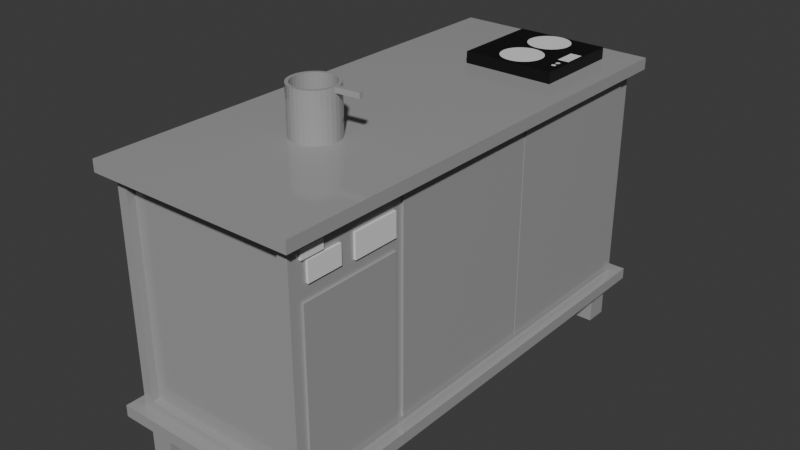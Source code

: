 # Source: blend.blend  (saved by Blender 4.1.24; exported with 4.5.12 LTS)
import bpy
from mathutils import Matrix  # noqa: F401  (used for matrix-valued properties, if any)

bpy.ops.wm.read_factory_settings(use_empty=True)
scene = bpy.context.scene
scene.name = 'Scene'

# ---- collections
col_collection = bpy.data.collections.new('Collection'); scene.collection.children.link(col_collection)

# ---- materials (node trees are filled in below, after node groups)
mat_steel = bpy.data.materials.new('steel')
mat_steel.alpha_threshold = 0.0
mat_steel.use_transparent_shadow = False
mat_steel.roughness = 0.5
mat_steel.line_color = (0.0, 0.0, 0.0, 1.0)
mat_white = bpy.data.materials.new('white')
mat_black = bpy.data.materials.new('black')

# ---- material node trees
mat_steel.use_nodes = True; mat_steel.node_tree.nodes.clear()
_N = mat_steel.node_tree.nodes; _L = mat_steel.node_tree.links
n0 = _N.new('ShaderNodeOutputMaterial'); n0.name = 'Material Output'; n0.location = (300, 300)
n1 = _N.new('ShaderNodeBsdfPrincipled'); n1.name = 'Principled BSDF'; n1.location = (10, 300)
n1.inputs[0].default_value = (0.3712, 0.3712, 0.3712, 1.0)
n1.inputs[2].default_value = 0.1
n1.inputs[3].default_value = 1.45
_L.new(n1.outputs[0], n0.inputs[0])
n0.is_active_output = True
mat_white.use_nodes = True; mat_white.node_tree.nodes.clear()
_N = mat_white.node_tree.nodes; _L = mat_white.node_tree.links
n0 = _N.new('ShaderNodeBsdfPrincipled'); n0.name = 'Principled BSDF'; n0.location = (10, 300)
n1 = _N.new('ShaderNodeOutputMaterial'); n1.name = 'Material Output'; n1.location = (300, 300)
_L.new(n0.outputs[0], n1.inputs[0])
n1.is_active_output = True
mat_black.use_nodes = True; mat_black.node_tree.nodes.clear()
_N = mat_black.node_tree.nodes; _L = mat_black.node_tree.links
n0 = _N.new('ShaderNodeBsdfPrincipled'); n0.name = 'Principled BSDF'; n0.location = (10, 300)
n0.inputs[0].default_value = (0.0, 0.0, 0.0, 1.0)
n1 = _N.new('ShaderNodeOutputMaterial'); n1.name = 'Material Output'; n1.location = (300, 300)
_L.new(n0.outputs[0], n1.inputs[0])
n1.is_active_output = True

# ---- world
world_world = bpy.data.worlds.new('World'); scene.world = world_world
world_world.use_nodes = True; world_world.node_tree.nodes.clear()
_N = world_world.node_tree.nodes; _L = world_world.node_tree.links
n0 = _N.new('ShaderNodeOutputWorld'); n0.name = 'World Output'; n0.location = (300, 300)
n1 = _N.new('ShaderNodeBackground'); n1.name = 'Background'; n1.location = (10, 300)
n1.inputs[0].default_value = (0.05088, 0.05088, 0.05088, 1.0)
_L.new(n1.outputs[0], n0.inputs[0])
n0.is_active_output = True
world_world.color = (0.05088, 0.05088, 0.05088)
world_world.use_sun_shadow = False
world_world.sun_shadow_jitter_overblur = 0.0

# ---- meshes
me_cube_010 = bpy.data.meshes.new('Cube.010')
me_cube_010.from_pydata([(-1.0, -1.0, -1.0), (-1.0, -1.0, 1.0), (-1.0, 1.0, -1.0), (-1.0, 1.0, 1.0), (1.0, -1.0, -1.0), (1.0, -1.0, 1.0), (1.0, 1.0, -1.0), (1.0, 1.0, 1.0), (-13.91, -38.8, 1.555), (-13.91, -38.8, 10.44), (-14.8, 1.2, 1.0), (-14.8, 1.2, 11.0), (0.3118, -38.8, 1.555), (0.3118, -38.8, 10.44), (1.2, 1.2, 1.0), (1.2, 1.2, 11.0), (-14.8, -38.8, 1.0), (-14.8, -38.8, 11.0), (1.2, -38.8, 11.0), (1.2, -38.8, 1.0), (-13.91, -38.14, 1.555), (-13.91, -38.14, 10.44), (0.3118, -38.14, 10.44), (0.3118, -38.14, 1.555), (-15.8, -39.8, 10.75), (-15.8, -39.8, 11.25), (-15.8, 2.2, 10.75), (-15.8, 2.2, 11.25), (2.2, -39.8, 10.75), (2.2, -39.8, 11.25), (2.2, 2.2, 10.75), (2.2, 2.2, 11.25), (1.0, -37.3, 9.1), (1.0, -37.3, 9.9), (1.0, -34.3, 9.1), (1.0, -34.3, 9.9), (1.4, -37.3, 9.1), (1.4, -37.3, 9.9), (1.4, -34.3, 9.1), (1.4, -34.3, 9.9), (1.0, -33.0, 9.0), (1.0, -33.0, 10.0), (1.0, -29.0, 9.0), (1.0, -29.0, 10.0), (1.4, -33.0, 9.0), (1.4, -33.0, 10.0), (1.4, -29.0, 9.0), (1.4, -29.0, 10.0), (1.0, -37.8, 1.5), (1.0, -37.8, 8.5), (1.0, -29.0, 1.5), (1.0, -29.0, 8.5), (1.4, -37.8, 1.5), (1.4, -37.8, 8.5), (1.4, -29.0, 1.5), (1.4, -29.0, 8.5), (-15.8, -39.8, 0.75), (-15.8, -39.8, 1.25), (-15.8, 2.2, 0.75), (-15.8, 2.2, 1.25), (2.2, -39.8, 0.75), (2.2, -39.8, 1.25), (2.2, 2.2, 0.75), (2.2, 2.2, 1.25), (1.0, -28.27, 1.5), (1.0, -28.27, 10.5), (1.0, -14.27, 1.5), (1.0, -14.27, 10.5), (1.4, -28.27, 1.5), (1.4, -28.27, 10.5), (1.4, -14.27, 1.5), (1.4, -14.27, 10.5), (1.0, -14.12, 1.5), (1.0, -14.12, 10.5), (1.0, -0.1174, 1.5), (1.0, -0.1174, 10.5), (1.4, -14.12, 1.5), (1.4, -14.12, 10.5), (1.4, -0.1174, 1.5), (1.4, -0.1174, 10.5), (-1.0, -38.6, -1.0), (-1.0, -38.6, 1.0), (-1.0, -36.6, -1.0), (-1.0, -36.6, 1.0), (1.0, -38.6, -1.0), (1.0, -38.6, 1.0), (1.0, -36.6, -1.0), (1.0, -36.6, 1.0), (-14.6, -38.6, -1.0), (-14.6, -38.6, 1.0), (-14.6, -36.6, -1.0), (-14.6, -36.6, 1.0), (-12.6, -38.6, -1.0), (-12.6, -38.6, 1.0), (-12.6, -36.6, -1.0), (-12.6, -36.6, 1.0), (-14.6, -1.0, -1.0), (-14.6, -1.0, 1.0), (-14.6, 1.0, -1.0), (-14.6, 1.0, 1.0), (-12.6, -1.0, -1.0), (-12.6, -1.0, 1.0), (-12.6, 1.0, -1.0), (-12.6, 1.0, 1.0), (1.0, -37.86, 10.01), (1.0, -37.86, 10.41), (1.0, -35.86, 10.01), (1.0, -35.86, 10.41), (1.4, -37.86, 10.01), (1.4, -37.86, 10.41), (1.4, -35.86, 10.01), (1.4, -35.86, 10.41)], [], [(0, 1, 3, 2), (2, 3, 7, 6), (6, 7, 5, 4), (4, 5, 1, 0), (2, 6, 4, 0), (7, 3, 1, 5), (16, 17, 11, 10), (10, 11, 15, 14), (14, 15, 18, 19), (8, 12, 23, 20), (10, 14, 19, 16), (15, 11, 17, 18), (8, 9, 17, 16), (13, 12, 19, 18), (12, 8, 16, 19), (9, 13, 18, 17), (23, 22, 21, 20), (9, 8, 20, 21), (13, 9, 21, 22), (12, 13, 22, 23), (24, 25, 27, 26), (26, 27, 31, 30), (30, 31, 29, 28), (28, 29, 25, 24), (26, 30, 28, 24), (31, 27, 25, 29), (32, 33, 35, 34), (34, 35, 39, 38), (38, 39, 37, 36), (36, 37, 33, 32), (34, 38, 36, 32), (39, 35, 33, 37), (40, 41, 43, 42), (42, 43, 47, 46), (46, 47, 45, 44), (44, 45, 41, 40), (42, 46, 44, 40), (47, 43, 41, 45), (48, 49, 51, 50), (50, 51, 55, 54), (54, 55, 53, 52), (52, 53, 49, 48), (50, 54, 52, 48), (55, 51, 49, 53), (56, 57, 59, 58), (58, 59, 63, 62), (62, 63, 61, 60), (60, 61, 57, 56), (58, 62, 60, 56), (63, 59, 57, 61), (64, 65, 67, 66), (66, 67, 71, 70), (70, 71, 69, 68), (68, 69, 65, 64), (66, 70, 68, 64), (71, 67, 65, 69), (72, 73, 75, 74), (74, 75, 79, 78), (78, 79, 77, 76), (76, 77, 73, 72), (74, 78, 76, 72), (79, 75, 73, 77), (80, 81, 83, 82), (82, 83, 87, 86), (86, 87, 85, 84), (84, 85, 81, 80), (82, 86, 84, 80), (87, 83, 81, 85), (88, 89, 91, 90), (90, 91, 95, 94), (94, 95, 93, 92), (92, 93, 89, 88), (90, 94, 92, 88), (95, 91, 89, 93), (96, 97, 99, 98), (98, 99, 103, 102), (102, 103, 101, 100), (100, 101, 97, 96), (98, 102, 100, 96), (103, 99, 97, 101), (104, 105, 107, 106), (106, 107, 111, 110), (110, 111, 109, 108), (108, 109, 105, 104), (106, 110, 108, 104), (111, 107, 105, 109)])
me_cube_010.polygons.foreach_set('material_index', [0, 0, 0, 0, 0, 0, 0, 0, 0, 0, 0, 0, 0, 0, 0, 0, 0, 0, 0, 0, 0, 0, 0, 0, 0, 0, 1, 1, 1, 1, 1, 1, 1, 1, 1, 1, 1, 1, 0, 0, 0, 0, 0, 0, 0, 0, 0, 0, 0, 0, 0, 0, 0, 0, 0, 0, 0, 0, 0, 0, 0, 0, 0, 0, 0, 0, 0, 0, 0, 0, 0, 0, 0, 0, 0, 0, 0, 0, 0, 0, 1, 1, 1, 1, 1, 1])
_uv = me_cube_010.uv_layers.new(name='UVMap')
_uv.uv.foreach_set('vector', [0.375, 0.0, 0.625, 0.0, 0.625, 0.25, 0.375, 0.25, 0.375, 0.25, 0.625, 0.25, 0.625, 0.5, 0.375, 0.5, 0.375, 0.5, 0.625, 0.5, 0.625, 0.75, 0.375, 0.75, 0.375, 0.75, 0.625, 0.75, 0.625, 1.0, 0.375, 1.0, 0.125, 0.5, 0.375, 0.5, 0.375, 0.75, 0.125, 0.75, 0.625, 0.5, 0.875, 0.5, 0.875, 0.75, 0.625, 0.75, 0.375, 0.0, 0.625, 0.0, 0.625, 0.25, 0.375, 0.25, 0.375, 0.25, 0.625, 0.25, 0.625, 0.5, 0.375, 0.5, 0.375, 0.5, 0.625, 0.5, 0.625, 0.75, 0.375, 0.75, 0.3889, 0.9861, 0.3889, 0.7639, 0.3889, 0.7639, 0.3889, 0.9861, 0.125, 0.5, 0.375, 0.5, 0.375, 0.75, 0.125, 0.75, 0.625, 0.5, 0.875, 0.5, 0.875, 0.75, 0.625, 0.75, 0.3889, 0.9861, 0.6111, 0.9861, 0.625, 1.0, 0.375, 1.0, 0.6111, 0.7639, 0.3889, 0.7639, 0.375, 0.75, 0.625, 0.75, 0.3889, 0.7639, 0.3889, 0.9861, 0.375, 1.0, 0.375, 0.75, 0.6111, 0.9861, 0.6111, 0.7639, 0.625, 0.75, 0.625, 1.0, 0.3889, 0.7639, 0.6111, 0.7639, 0.6111, 0.9861, 0.3889, 0.9861, 0.6111, 0.9861, 0.3889, 0.9861, 0.3889, 0.9861, 0.6111, 0.9861, 0.6111, 0.7639, 0.6111, 0.9861, 0.6111, 0.9861, 0.6111, 0.7639, 0.3889, 0.7639, 0.6111, 0.7639, 0.6111, 0.7639, 0.3889, 0.7639, 0.375, 0.0, 0.625, 0.0, 0.625, 0.25, 0.375, 0.25, 0.375, 0.25, 0.625, 0.25, 0.625, 0.5, 0.375, 0.5, 0.375, 0.5, 0.625, 0.5, 0.625, 0.75, 0.375, 0.75, 0.375, 0.75, 0.625, 0.75, 0.625, 1.0, 0.375, 1.0, 0.125, 0.5, 0.375, 0.5, 0.375, 0.75, 0.125, 0.75, 0.625, 0.5, 0.875, 0.5, 0.875, 0.75, 0.625, 0.75, 0.375, 0.0, 0.625, 0.0, 0.625, 0.25, 0.375, 0.25, 0.375, 0.25, 0.625, 0.25, 0.625, 0.5, 0.375, 0.5, 0.375, 0.5, 0.625, 0.5, 0.625, 0.75, 0.375, 0.75, 0.375, 0.75, 0.625, 0.75, 0.625, 1.0, 0.375, 1.0, 0.125, 0.5, 0.375, 0.5, 0.375, 0.75, 0.125, 0.75, 0.625, 0.5, 0.875, 0.5, 0.875, 0.75, 0.625, 0.75, 0.375, 0.0, 0.625, 0.0, 0.625, 0.25, 0.375, 0.25, 0.375, 0.25, 0.625, 0.25, 0.625, 0.5, 0.375, 0.5, 0.375, 0.5, 0.625, 0.5, 0.625, 0.75, 0.375, 0.75, 0.375, 0.75, 0.625, 0.75, 0.625, 1.0, 0.375, 1.0, 0.125, 0.5, 0.375, 0.5, 0.375, 0.75, 0.125, 0.75, 0.625, 0.5, 0.875, 0.5, 0.875, 0.75, 0.625, 0.75, 0.375, 0.0, 0.625, 0.0, 0.625, 0.25, 0.375, 0.25, 0.375, 0.25, 0.625, 0.25, 0.625, 0.5, 0.375, 0.5, 0.375, 0.5, 0.625, 0.5, 0.625, 0.75, 0.375, 0.75, 0.375, 0.75, 0.625, 0.75, 0.625, 1.0, 0.375, 1.0, 0.125, 0.5, 0.375, 0.5, 0.375, 0.75, 0.125, 0.75, 0.625, 0.5, 0.875, 0.5, 0.875, 0.75, 0.625, 0.75, 0.375, 0.0, 0.625, 0.0, 0.625, 0.25, 0.375, 0.25, 0.375, 0.25, 0.625, 0.25, 0.625, 0.5, 0.375, 0.5, 0.375, 0.5, 0.625, 0.5, 0.625, 0.75, 0.375, 0.75, 0.375, 0.75, 0.625, 0.75, 0.625, 1.0, 0.375, 1.0, 0.125, 0.5, 0.375, 0.5, 0.375, 0.75, 0.125, 0.75, 0.625, 0.5, 0.875, 0.5, 0.875, 0.75, 0.625, 0.75, 0.375, 0.0, 0.625, 0.0, 0.625, 0.25, 0.375, 0.25, 0.375, 0.25, 0.625, 0.25, 0.625, 0.5, 0.375, 0.5, 0.375, 0.5, 0.625, 0.5, 0.625, 0.75, 0.375, 0.75, 0.375, 0.75, 0.625, 0.75, 0.625, 1.0, 0.375, 1.0, 0.125, 0.5, 0.375, 0.5, 0.375, 0.75, 0.125, 0.75, 0.625, 0.5, 0.875, 0.5, 0.875, 0.75, 0.625, 0.75, 0.375, 0.0, 0.625, 0.0, 0.625, 0.25, 0.375, 0.25, 0.375, 0.25, 0.625, 0.25, 0.625, 0.5, 0.375, 0.5, 0.375, 0.5, 0.625, 0.5, 0.625, 0.75, 0.375, 0.75, 0.375, 0.75, 0.625, 0.75, 0.625, 1.0, 0.375, 1.0, 0.125, 0.5, 0.375, 0.5, 0.375, 0.75, 0.125, 0.75, 0.625, 0.5, 0.875, 0.5, 0.875, 0.75, 0.625, 0.75, 0.375, 0.0, 0.625, 0.0, 0.625, 0.25, 0.375, 0.25, 0.375, 0.25, 0.625, 0.25, 0.625, 0.5, 0.375, 0.5, 0.375, 0.5, 0.625, 0.5, 0.625, 0.75, 0.375, 0.75, 0.375, 0.75, 0.625, 0.75, 0.625, 1.0, 0.375, 1.0, 0.125, 0.5, 0.375, 0.5, 0.375, 0.75, 0.125, 0.75, 0.625, 0.5, 0.875, 0.5, 0.875, 0.75, 0.625, 0.75, 0.375, 0.0, 0.625, 0.0, 0.625, 0.25, 0.375, 0.25, 0.375, 0.25, 0.625, 0.25, 0.625, 0.5, 0.375, 0.5, 0.375, 0.5, 0.625, 0.5, 0.625, 0.75, 0.375, 0.75, 0.375, 0.75, 0.625, 0.75, 0.625, 1.0, 0.375, 1.0, 0.125, 0.5, 0.375, 0.5, 0.375, 0.75, 0.125, 0.75, 0.625, 0.5, 0.875, 0.5, 0.875, 0.75, 0.625, 0.75, 0.375, 0.0, 0.625, 0.0, 0.625, 0.25, 0.375, 0.25, 0.375, 0.25, 0.625, 0.25, 0.625, 0.5, 0.375, 0.5, 0.375, 0.5, 0.625, 0.5, 0.625, 0.75, 0.375, 0.75, 0.375, 0.75, 0.625, 0.75, 0.625, 1.0, 0.375, 1.0, 0.125, 0.5, 0.375, 0.5, 0.375, 0.75, 0.125, 0.75, 0.625, 0.5, 0.875, 0.5, 0.875, 0.75, 0.625, 0.75, 0.375, 0.0, 0.625, 0.0, 0.625, 0.25, 0.375, 0.25, 0.375, 0.25, 0.625, 0.25, 0.625, 0.5, 0.375, 0.5, 0.375, 0.5, 0.625, 0.5, 0.625, 0.75, 0.375, 0.75, 0.375, 0.75, 0.625, 0.75, 0.625, 1.0, 0.375, 1.0, 0.125, 0.5, 0.375, 0.5, 0.375, 0.75, 0.125, 0.75, 0.625, 0.5, 0.875, 0.5, 0.875, 0.75, 0.625, 0.75])
me_cube_010.materials.append(mat_steel)
me_cube_010.materials.append(mat_white)
me_cube_010.update()
me_circle_003 = bpy.data.meshes.new('Circle.003')
me_circle_003.from_pydata([(-0.7496, 2.221, 0.008213), (-0.9114, 2.205, 0.008213), (-1.067, 2.158, 0.008213), (-1.21, 2.081, 0.008213), (-1.336, 1.978, 0.008213), (-1.439, 1.853, 0.008213), (-1.515, 1.709, 0.008213), (-1.563, 1.554, 0.008213), (-1.579, 1.392, 0.008213), (-1.563, 1.23, 0.008213), (-1.515, 1.075, 0.008213), (-1.439, 0.9316, 0.008213), (-1.336, 0.806, 0.008213), (-1.21, 0.7029, 0.008213), (-1.067, 0.6263, 0.008213), (-0.9114, 0.5791, 0.008213), (-0.7496, 0.5632, 0.008213), (-0.5879, 0.5791, 0.008213), (-0.4324, 0.6263, 0.008213), (-0.2891, 0.7029, 0.008213), (-0.1635, 0.806, 0.008213), (-0.06041, 0.9316, 0.008213), (0.01619, 1.075, 0.008213), (0.06336, 1.23, 0.008213), (0.07928, 1.392, 0.008213), (0.06336, 1.554, 0.008213), (0.01619, 1.709, 0.008213), (-0.06041, 1.853, 0.008213), (-0.1635, 1.978, 0.008213), (-0.2891, 2.081, 0.008213), (-0.4324, 2.158, 0.008213), (-0.5879, 2.205, 0.008213), (-2.565, -1.363, -0.2686), (-2.565, -1.363, -0.002433), (-2.565, 2.269, -0.2686), (-2.565, 2.269, -0.002433), (1.066, -1.363, -0.2686), (1.066, -1.363, -0.002433), (1.066, 2.269, -0.2686), (1.066, 2.269, -0.002433), (0.7937, -0.6101, 0.008213), (0.776, -0.6118, 0.008213), (0.759, -0.617, 0.008213), (0.7433, -0.6254, 0.008213), (0.7295, -0.6367, 0.008213), (0.7182, -0.6504, 0.008213), (0.7099, -0.6661, 0.008213), (0.7047, -0.6832, 0.008213), (0.7029, -0.7009, 0.008213), (0.7047, -0.7186, 0.008213), (0.7099, -0.7356, 0.008213), (0.7182, -0.7513, 0.008213), (0.7295, -0.7651, 0.008213), (0.7433, -0.7764, 0.008213), (0.759, -0.7848, 0.008213), (0.776, -0.7899, 0.008213), (0.7937, -0.7917, 0.008213), (0.8114, -0.7899, 0.008213), (0.8285, -0.7848, 0.008213), (0.8442, -0.7764, 0.008213), (0.8579, -0.7651, 0.008213), (0.8692, -0.7513, 0.008213), (0.8776, -0.7356, 0.008213), (0.8828, -0.7186, 0.008213), (0.8845, -0.7009, 0.008213), (0.8828, -0.6832, 0.008213), (0.8776, -0.6661, 0.008213), (0.8692, -0.6504, 0.008213), (0.8579, -0.6367, 0.008213), (0.8442, -0.6254, 0.008213), (0.8285, -0.617, 0.008213), (0.8114, -0.6118, 0.008213), (0.7937, -0.334, 0.008213), (0.776, -0.3358, 0.008213), (0.759, -0.3409, 0.008213), (0.7433, -0.3493, 0.008213), (0.7295, -0.3606, 0.008213), (0.7182, -0.3744, 0.008213), (0.7099, -0.3901, 0.008213), (0.7047, -0.4071, 0.008213), (0.7029, -0.4248, 0.008213), (0.7047, -0.4425, 0.008213), (0.7099, -0.4596, 0.008213), (0.7182, -0.4753, 0.008213), (0.7295, -0.489, 0.008213), (0.7433, -0.5003, 0.008213), (0.759, -0.5087, 0.008213), (0.776, -0.5139, 0.008213), (0.7937, -0.5156, 0.008213), (0.8114, -0.5139, 0.008213), (0.8285, -0.5087, 0.008213), (0.8442, -0.5003, 0.008213), (0.8579, -0.489, 0.008213), (0.8692, -0.4753, 0.008213), (0.8776, -0.4596, 0.008213), (0.8828, -0.4425, 0.008213), (0.8845, -0.4248, 0.008213), (0.8828, -0.4071, 0.008213), (0.8776, -0.3901, 0.008213), (0.8692, -0.3744, 0.008213), (0.8579, -0.3606, 0.008213), (0.8442, -0.3493, 0.008213), (0.8285, -0.3409, 0.008213), (0.8114, -0.3358, 0.008213), (0.5668, -0.09301, 0.008213), (1.021, -0.09301, 0.008213), (0.5668, 0.8149, 0.008213), (1.021, 0.8149, 0.008213), (-0.7496, 0.4041, 0.008213), (-0.9114, 0.3882, 0.008213), (-1.067, 0.341, 0.008213), (-1.21, 0.2644, 0.008213), (-1.336, 0.1613, 0.008213), (-1.439, 0.03571, 0.008213), (-1.515, -0.1076, 0.008213), (-1.563, -0.2631, 0.008213), (-1.579, -0.4248, 0.008213), (-1.563, -0.5865, 0.008213), (-1.515, -0.742, 0.008213), (-1.439, -0.8853, 0.008213), (-1.336, -1.011, 0.008213), (-1.21, -1.114, 0.008213), (-1.067, -1.191, 0.008213), (-0.9114, -1.238, 0.008213), (-0.7496, -1.254, 0.008213), (-0.5879, -1.238, 0.008213), (-0.4324, -1.191, 0.008213), (-0.2891, -1.114, 0.008213), (-0.1635, -1.011, 0.008213), (-0.06041, -0.8853, 0.008213), (0.01619, -0.742, 0.008213), (0.06336, -0.5865, 0.008213), (0.07928, -0.4248, 0.008213), (0.06336, -0.2631, 0.008213), (0.01619, -0.1076, 0.008213), (-0.06041, 0.03571, 0.008213), (-0.1635, 0.1613, 0.008213), (-0.2891, 0.2644, 0.008213), (-0.4324, 0.341, 0.008213), (-0.5879, 0.3882, 0.008213)], [], [(1, 2, 3, 4, 5, 6, 7, 8, 9, 10, 11, 12, 13, 14, 15, 16, 17, 18, 19, 20, 21, 22, 23, 24, 25, 26, 27, 28, 29, 30, 31, 0), (32, 33, 35, 34), (34, 35, 39, 38), (38, 39, 37, 36), (36, 37, 33, 32), (34, 38, 36, 32), (39, 35, 33, 37), (41, 42, 43, 44, 45, 46, 47, 48, 49, 50, 51, 52, 53, 54, 55, 56, 57, 58, 59, 60, 61, 62, 63, 64, 65, 66, 67, 68, 69, 70, 71, 40), (73, 74, 75, 76, 77, 78, 79, 80, 81, 82, 83, 84, 85, 86, 87, 88, 89, 90, 91, 92, 93, 94, 95, 96, 97, 98, 99, 100, 101, 102, 103, 72), (104, 105, 107, 106), (109, 110, 111, 112, 113, 114, 115, 116, 117, 118, 119, 120, 121, 122, 123, 124, 125, 126, 127, 128, 129, 130, 131, 132, 133, 134, 135, 136, 137, 138, 139, 108)])
me_circle_003.polygons.foreach_set('material_index', [0, 1, 1, 1, 1, 1, 1, 0, 0, 0, 0])
_uv = me_circle_003.uv_layers.new(name='UVMap')
_uv.uv.foreach_set('vector', [0.0, 0.0, 0.0, 0.0, 0.0, 0.0, 0.0, 0.0, 0.0, 0.0, 0.0, 0.0, 0.0, 0.0, 0.0, 0.0, 0.0, 0.0, 0.0, 0.0, 0.0, 0.0, 0.0, 0.0, 0.0, 0.0, 0.0, 0.0, 0.0, 0.0, 0.0, 0.0, 0.0, 0.0, 0.0, 0.0, 0.0, 0.0, 0.0, 0.0, 0.0, 0.0, 0.0, 0.0, 0.0, 0.0, 0.0, 0.0, 0.0, 0.0, 0.0, 0.0, 0.0, 0.0, 0.0, 0.0, 0.0, 0.0, 0.0, 0.0, 0.0, 0.0, 0.0, 0.0, 0.375, 0.0, 0.625, 0.0, 0.625, 0.25, 0.375, 0.25, 0.375, 0.25, 0.625, 0.25, 0.625, 0.5, 0.375, 0.5, 0.375, 0.5, 0.625, 0.5, 0.625, 0.75, 0.375, 0.75, 0.375, 0.75, 0.625, 0.75, 0.625, 1.0, 0.375, 1.0, 0.125, 0.5, 0.375, 0.5, 0.375, 0.75, 0.125, 0.75, 0.625, 0.5, 0.875, 0.5, 0.875, 0.75, 0.625, 0.75, 0.0, 0.0, 0.0, 0.0, 0.0, 0.0, 0.0, 0.0, 0.0, 0.0, 0.0, 0.0, 0.0, 0.0, 0.0, 0.0, 0.0, 0.0, 0.0, 0.0, 0.0, 0.0, 0.0, 0.0, 0.0, 0.0, 0.0, 0.0, 0.0, 0.0, 0.0, 0.0, 0.0, 0.0, 0.0, 0.0, 0.0, 0.0, 0.0, 0.0, 0.0, 0.0, 0.0, 0.0, 0.0, 0.0, 0.0, 0.0, 0.0, 0.0, 0.0, 0.0, 0.0, 0.0, 0.0, 0.0, 0.0, 0.0, 0.0, 0.0, 0.0, 0.0, 0.0, 0.0, 0.0, 0.0, 0.0, 0.0, 0.0, 0.0, 0.0, 0.0, 0.0, 0.0, 0.0, 0.0, 0.0, 0.0, 0.0, 0.0, 0.0, 0.0, 0.0, 0.0, 0.0, 0.0, 0.0, 0.0, 0.0, 0.0, 0.0, 0.0, 0.0, 0.0, 0.0, 0.0, 0.0, 0.0, 0.0, 0.0, 0.0, 0.0, 0.0, 0.0, 0.0, 0.0, 0.0, 0.0, 0.0, 0.0, 0.0, 0.0, 0.0, 0.0, 0.0, 0.0, 0.0, 0.0, 0.0, 0.0, 0.0, 0.0, 0.0, 0.0, 0.0, 0.0, 0.0, 0.0, 0.0, 0.0, 1.0, 0.0, 1.0, 1.0, 0.0, 1.0, 0.0, 0.0, 0.0, 0.0, 0.0, 0.0, 0.0, 0.0, 0.0, 0.0, 0.0, 0.0, 0.0, 0.0, 0.0, 0.0, 0.0, 0.0, 0.0, 0.0, 0.0, 0.0, 0.0, 0.0, 0.0, 0.0, 0.0, 0.0, 0.0, 0.0, 0.0, 0.0, 0.0, 0.0, 0.0, 0.0, 0.0, 0.0, 0.0, 0.0, 0.0, 0.0, 0.0, 0.0, 0.0, 0.0, 0.0, 0.0, 0.0, 0.0, 0.0, 0.0, 0.0, 0.0, 0.0, 0.0, 0.0, 0.0, 0.0, 0.0, 0.0, 0.0, 0.0, 0.0])
me_circle_003.materials.append(mat_white)
me_circle_003.materials.append(mat_black)
me_circle_003.update()
me_cylinder = bpy.data.meshes.new('Cylinder')
me_cylinder.from_pydata([(0.0, 1.0, -1.0), (0.0, 0.8642, 1.0), (0.1951, 0.9808, -1.0), (0.1686, 0.8476, 1.0), (0.3827, 0.9239, -1.0), (0.3307, 0.7984, 1.0), (0.5556, 0.8315, -1.0), (0.4801, 0.7186, 1.0), (0.7071, 0.7071, -1.0), (0.6111, 0.6111, 1.0), (0.8315, 0.5556, -1.0), (0.7186, 0.4801, 1.0), (0.9239, 0.3827, -1.0), (0.7984, 0.3307, 1.0), (0.9808, 0.1951, -1.0), (0.8476, 0.1686, 1.0), (1.0, 0.0, -1.0), (0.8642, 0.0, 1.0), (0.9808, -0.1951, -1.0), (0.8476, -0.1686, 1.0), (0.9239, -0.3827, -1.0), (0.7984, -0.3307, 1.0), (0.8315, -0.5556, -1.0), (0.7186, -0.4801, 1.0), (0.7071, -0.7071, -1.0), (0.6111, -0.6111, 1.0), (0.5556, -0.8315, -1.0), (0.4801, -0.7186, 1.0), (0.3827, -0.9239, -1.0), (0.3307, -0.7984, 1.0), (0.1951, -0.9808, -1.0), (0.1686, -0.8476, 1.0), (0.0, -1.0, -1.0), (0.0, -0.8642, 1.0), (-0.1951, -0.9808, -1.0), (-0.1686, -0.8476, 1.0), (-0.3827, -0.9239, -1.0), (-0.3307, -0.7984, 1.0), (-0.5556, -0.8315, -1.0), (-0.4801, -0.7186, 1.0), (-0.7071, -0.7071, -1.0), (-0.6111, -0.6111, 1.0), (-0.8315, -0.5556, -1.0), (-0.7186, -0.4801, 1.0), (-0.9239, -0.3827, -1.0), (-0.7984, -0.3307, 1.0), (-0.9808, -0.1951, -1.0), (-0.8476, -0.1686, 1.0), (-1.0, 0.0, -1.0), (-0.8642, 0.0, 1.0), (-0.9808, 0.1951, -1.0), (-0.8476, 0.1686, 1.0), (-0.9239, 0.3827, -1.0), (-0.7984, 0.3307, 1.0), (-0.8315, 0.5556, -1.0), (-0.7186, 0.4801, 1.0), (-0.7071, 0.7071, -1.0), (-0.6111, 0.6111, 1.0), (-0.5556, 0.8315, -1.0), (-0.4801, 0.7186, 1.0), (-0.3827, 0.9239, -1.0), (-0.3307, 0.7984, 1.0), (-0.1951, 0.9808, -1.0), (-0.1686, 0.8476, 1.0), (0.1951, 0.9808, 1.0), (0.0, 1.0, 1.0), (0.3827, 0.9239, 1.0), (0.5556, 0.8315, 1.0), (0.7071, 0.7071, 1.0), (0.8315, 0.5556, 1.0), (0.9239, 0.3827, 1.0), (0.9808, 0.1951, 1.0), (1.0, 0.0, 1.0), (0.9808, -0.1951, 1.0), (0.9239, -0.3827, 1.0), (0.8315, -0.5556, 1.0), (0.7071, -0.7071, 1.0), (0.5556, -0.8315, 1.0), (0.3827, -0.9239, 1.0), (0.1951, -0.9808, 1.0), (0.0, -1.0, 1.0), (-0.1951, -0.9808, 1.0), (-0.3827, -0.9239, 1.0), (-0.5556, -0.8315, 1.0), (-0.7071, -0.7071, 1.0), (-0.8315, -0.5556, 1.0), (-0.9239, -0.3827, 1.0), (-0.9808, -0.1951, 1.0), (-1.0, 0.0, 1.0), (-0.9808, 0.1951, 1.0), (-0.9239, 0.3827, 1.0), (-0.8315, 0.5556, 1.0), (-0.7071, 0.7071, 1.0), (-0.5556, 0.8315, 1.0), (-0.3827, 0.9239, 1.0), (-0.1951, 0.9808, 1.0), (0.1686, 0.8476, -0.8936), (-2.421e-08, 0.8642, -0.8936), (0.3307, 0.7984, -0.8936), (0.4801, 0.7186, -0.8936), (0.6111, 0.6111, -0.8936), (0.7186, 0.4801, -0.8936), (0.7984, 0.3307, -0.8936), (0.8476, 0.1686, -0.8936), (0.8642, 0.0, -0.8936), (0.8476, -0.1686, -0.8936), (0.7984, -0.3307, -0.8936), (0.7186, -0.4801, -0.8936), (0.6111, -0.6111, -0.8936), (0.4801, -0.7186, -0.8936), (0.3307, -0.7984, -0.8936), (0.1686, -0.8476, -0.8936), (-2.421e-08, -0.8642, -0.8936), (-0.1686, -0.8476, -0.8936), (-0.3307, -0.7984, -0.8936), (-0.4801, -0.7186, -0.8936), (-0.6111, -0.6111, -0.8936), (-0.7186, -0.4801, -0.8936), (-0.7984, -0.3307, -0.8936), (-0.8476, -0.1686, -0.8936), (-0.8642, 0.0, -0.8936), (-0.8476, 0.1686, -0.8936), (-0.7984, 0.3307, -0.8936), (-0.7186, 0.4801, -0.8936), (-0.6111, 0.6111, -0.8936), (-0.4801, 0.7186, -0.8936), (-0.3307, 0.7984, -0.8936), (-0.1686, 0.8476, -0.8936), (0.0, 1.0, 0.7851), (0.1951, 0.9808, 0.7851), (0.3827, 0.9239, 0.7851), (0.5556, 0.8315, 0.7851), (0.7071, 0.7071, 0.7851), (0.8315, 0.5556, 0.7851), (0.9239, 0.3827, 0.7851), (0.9808, 0.1951, 0.7851), (1.0, 0.0, 0.7851), (0.9808, -0.1951, 0.7851), (0.9239, -0.3827, 0.7851), (0.8315, -0.5556, 0.7851), (0.7071, -0.7071, 0.7851), (0.5556, -0.8315, 0.7851), (0.3827, -0.9239, 0.7851), (0.1951, -0.9808, 0.7851), (0.0, -1.0, 0.7851), (-0.1951, -0.9808, 0.7851), (-0.3827, -0.9239, 0.7851), (-0.5556, -0.8315, 0.7851), (-0.7071, -0.7071, 0.7851), (-0.8315, -0.5556, 0.7851), (-0.9239, -0.3827, 0.7851), (-0.9808, -0.1951, 0.7851), (-1.0, 0.0, 0.7851), (-0.9808, 0.1951, 0.7851), (-0.9239, 0.3827, 0.7851), (-0.8315, 0.5556, 0.7851), (-0.7071, 0.7071, 0.7851), (-0.5556, 0.8315, 0.7851), (-0.3827, 0.9239, 0.7851), (-0.1951, 0.9808, 0.7851), (1.974, 0.2929, 1.0), (1.993, 0.09784, 1.0), (1.974, 0.2929, 0.7851), (1.993, 0.09784, 0.7851)], [], [(128, 65, 64, 129), (129, 64, 66, 130), (130, 66, 67, 131), (131, 67, 68, 132), (132, 68, 69, 133), (133, 69, 70, 134), (134, 70, 71, 135), (135, 71, 160, 162), (136, 72, 73, 137), (137, 73, 74, 138), (138, 74, 75, 139), (139, 75, 76, 140), (140, 76, 77, 141), (141, 77, 78, 142), (142, 78, 79, 143), (143, 79, 80, 144), (144, 80, 81, 145), (145, 81, 82, 146), (146, 82, 83, 147), (147, 83, 84, 148), (148, 84, 85, 149), (149, 85, 86, 150), (150, 86, 87, 151), (151, 87, 88, 152), (152, 88, 89, 153), (153, 89, 90, 154), (154, 90, 91, 155), (155, 91, 92, 156), (156, 92, 93, 157), (157, 93, 94, 158), (51, 49, 120, 121), (158, 94, 95, 159), (159, 95, 65, 128), (0, 2, 4, 6, 8, 10, 12, 14, 16, 18, 20, 22, 24, 26, 28, 30, 32, 34, 36, 38, 40, 42, 44, 46, 48, 50, 52, 54, 56, 58, 60, 62), (1, 3, 64, 65), (3, 5, 66, 64), (5, 7, 67, 66), (7, 9, 68, 67), (9, 11, 69, 68), (11, 13, 70, 69), (13, 15, 71, 70), (15, 17, 72, 71), (17, 19, 73, 72), (19, 21, 74, 73), (21, 23, 75, 74), (23, 25, 76, 75), (25, 27, 77, 76), (27, 29, 78, 77), (29, 31, 79, 78), (31, 33, 80, 79), (33, 35, 81, 80), (35, 37, 82, 81), (37, 39, 83, 82), (39, 41, 84, 83), (41, 43, 85, 84), (43, 45, 86, 85), (45, 47, 87, 86), (47, 49, 88, 87), (49, 51, 89, 88), (51, 53, 90, 89), (53, 55, 91, 90), (55, 57, 92, 91), (57, 59, 93, 92), (59, 61, 94, 93), (61, 63, 95, 94), (63, 1, 65, 95), (96, 97, 127, 126, 125, 124, 123, 122, 121, 120, 119, 118, 117, 116, 115, 114, 113, 112, 111, 110, 109, 108, 107, 106, 105, 104, 103, 102, 101, 100, 99, 98), (25, 23, 107, 108), (53, 51, 121, 122), (27, 25, 108, 109), (55, 53, 122, 123), (29, 27, 109, 110), (3, 1, 97, 96), (57, 55, 123, 124), (31, 29, 110, 111), (5, 3, 96, 98), (59, 57, 124, 125), (33, 31, 111, 112), (7, 5, 98, 99), (61, 59, 125, 126), (35, 33, 112, 113), (9, 7, 99, 100), (63, 61, 126, 127), (37, 35, 113, 114), (11, 9, 100, 101), (1, 63, 127, 97), (39, 37, 114, 115), (13, 11, 101, 102), (41, 39, 115, 116), (15, 13, 102, 103), (43, 41, 116, 117), (17, 15, 103, 104), (45, 43, 117, 118), (19, 17, 104, 105), (47, 45, 118, 119), (21, 19, 105, 106), (49, 47, 119, 120), (23, 21, 106, 107), (62, 159, 128, 0), (60, 158, 159, 62), (58, 157, 158, 60), (56, 156, 157, 58), (54, 155, 156, 56), (52, 154, 155, 54), (50, 153, 154, 52), (48, 152, 153, 50), (46, 151, 152, 48), (44, 150, 151, 46), (42, 149, 150, 44), (40, 148, 149, 42), (38, 147, 148, 40), (36, 146, 147, 38), (34, 145, 146, 36), (32, 144, 145, 34), (30, 143, 144, 32), (28, 142, 143, 30), (26, 141, 142, 28), (24, 140, 141, 26), (22, 139, 140, 24), (20, 138, 139, 22), (18, 137, 138, 20), (16, 136, 137, 18), (14, 135, 136, 16), (12, 134, 135, 14), (10, 133, 134, 12), (8, 132, 133, 10), (6, 131, 132, 8), (4, 130, 131, 6), (2, 129, 130, 4), (0, 128, 129, 2), (162, 160, 161, 163), (136, 135, 162, 163), (71, 72, 161, 160), (72, 136, 163, 161)])
_uv = me_cylinder.uv_layers.new(name='UVMap')
_uv.uv.foreach_set('vector', [1.0, 0.9463, 1.0, 1.0, 0.9688, 1.0, 0.9688, 0.9463, 0.9688, 0.9463, 0.9688, 1.0, 0.9375, 1.0, 0.9375, 0.9463, 0.9375, 0.9463, 0.9375, 1.0, 0.9062, 1.0, 0.9062, 0.9463, 0.9062, 0.9463, 0.9062, 1.0, 0.875, 1.0, 0.875, 0.9463, 0.875, 0.9463, 0.875, 1.0, 0.8438, 1.0, 0.8438, 0.9463, 0.8438, 0.9463, 0.8438, 1.0, 0.8125, 1.0, 0.8125, 0.9463, 0.8125, 0.9463, 0.8125, 1.0, 0.7812, 1.0, 0.7812, 0.9463, 0.7812, 0.9463, 0.7812, 1.0, 0.7812, 1.0, 0.7812, 0.9463, 0.75, 0.9463, 0.75, 1.0, 0.7188, 1.0, 0.7188, 0.9463, 0.7188, 0.9463, 0.7188, 1.0, 0.6875, 1.0, 0.6875, 0.9463, 0.6875, 0.9463, 0.6875, 1.0, 0.6562, 1.0, 0.6562, 0.9463, 0.6562, 0.9463, 0.6562, 1.0, 0.625, 1.0, 0.625, 0.9463, 0.625, 0.9463, 0.625, 1.0, 0.5938, 1.0, 0.5938, 0.9463, 0.5938, 0.9463, 0.5938, 1.0, 0.5625, 1.0, 0.5625, 0.9463, 0.5625, 0.9463, 0.5625, 1.0, 0.5312, 1.0, 0.5312, 0.9463, 0.5312, 0.9463, 0.5312, 1.0, 0.5, 1.0, 0.5, 0.9463, 0.5, 0.9463, 0.5, 1.0, 0.4688, 1.0, 0.4688, 0.9463, 0.4688, 0.9463, 0.4688, 1.0, 0.4375, 1.0, 0.4375, 0.9463, 0.4375, 0.9463, 0.4375, 1.0, 0.4062, 1.0, 0.4062, 0.9463, 0.4062, 0.9463, 0.4062, 1.0, 0.375, 1.0, 0.375, 0.9463, 0.375, 0.9463, 0.375, 1.0, 0.3438, 1.0, 0.3438, 0.9463, 0.3438, 0.9463, 0.3438, 1.0, 0.3125, 1.0, 0.3125, 0.9463, 0.3125, 0.9463, 0.3125, 1.0, 0.2812, 1.0, 0.2812, 0.9463, 0.2812, 0.9463, 0.2812, 1.0, 0.25, 1.0, 0.25, 0.9463, 0.25, 0.9463, 0.25, 1.0, 0.2188, 1.0, 0.2188, 0.9463, 0.2188, 0.9463, 0.2188, 1.0, 0.1875, 1.0, 0.1875, 0.9463, 0.1875, 0.9463, 0.1875, 1.0, 0.1562, 1.0, 0.1562, 0.9463, 0.1562, 0.9463, 0.1562, 1.0, 0.125, 1.0, 0.125, 0.9463, 0.125, 0.9463, 0.125, 1.0, 0.09375, 1.0, 0.09375, 0.9463, 0.09375, 0.9463, 0.09375, 1.0, 0.0625, 1.0, 0.0625, 0.9463, 0.04657, 0.2905, 0.04259, 0.25, 0.04259, 0.25, 0.04657, 0.2905, 0.0625, 0.9463, 0.0625, 1.0, 0.03125, 1.0, 0.03125, 0.9463, 0.03125, 0.9463, 0.03125, 1.0, 0.0, 1.0, 0.0, 0.9463, 0.75, 0.49, 0.7968, 0.4854, 0.8418, 0.4717, 0.8833, 0.4496, 0.9197, 0.4197, 0.9496, 0.3833, 0.9717, 0.3418, 0.9854, 0.2968, 0.99, 0.25, 0.9854, 0.2032, 0.9717, 0.1582, 0.9496, 0.1167, 0.9197, 0.08029, 0.8833, 0.05045, 0.8418, 0.02827, 0.7968, 0.01461, 0.75, 0.01, 0.7032, 0.01461, 0.6582, 0.02827, 0.6167, 0.05045, 0.5803, 0.08029, 0.5504, 0.1167, 0.5283, 0.1582, 0.5146, 0.2032, 0.51, 0.25, 0.5146, 0.2968, 0.5283, 0.3418, 0.5504, 0.3833, 0.5803, 0.4197, 0.6167, 0.4496, 0.6582, 0.4717, 0.7032, 0.4854, 0.25, 0.4574, 0.2905, 0.4534, 0.2968, 0.4854, 0.25, 0.49, 0.2905, 0.4534, 0.3294, 0.4416, 0.3418, 0.4717, 0.2968, 0.4854, 0.3294, 0.4416, 0.3652, 0.4225, 0.3833, 0.4496, 0.3418, 0.4717, 0.3652, 0.4225, 0.3967, 0.3967, 0.4197, 0.4197, 0.3833, 0.4496, 0.3967, 0.3967, 0.4225, 0.3652, 0.4496, 0.3833, 0.4197, 0.4197, 0.4225, 0.3652, 0.4416, 0.3294, 0.4717, 0.3418, 0.4496, 0.3833, 0.4416, 0.3294, 0.4534, 0.2905, 0.4854, 0.2968, 0.4717, 0.3418, 0.4534, 0.2905, 0.4574, 0.25, 0.49, 0.25, 0.4854, 0.2968, 0.4574, 0.25, 0.4534, 0.2095, 0.4854, 0.2032, 0.49, 0.25, 0.4534, 0.2095, 0.4416, 0.1706, 0.4717, 0.1582, 0.4854, 0.2032, 0.4416, 0.1706, 0.4225, 0.1348, 0.4496, 0.1167, 0.4717, 0.1582, 0.4225, 0.1348, 0.3967, 0.1033, 0.4197, 0.08029, 0.4496, 0.1167, 0.3967, 0.1033, 0.3652, 0.07754, 0.3833, 0.05045, 0.4197, 0.08029, 0.3652, 0.07754, 0.3294, 0.05838, 0.3418, 0.02827, 0.3833, 0.05045, 0.3294, 0.05838, 0.2905, 0.04657, 0.2968, 0.01461, 0.3418, 0.02827, 0.2905, 0.04657, 0.25, 0.04259, 0.25, 0.01, 0.2968, 0.01461, 0.25, 0.04259, 0.2095, 0.04657, 0.2032, 0.01461, 0.25, 0.01, 0.2095, 0.04657, 0.1706, 0.05838, 0.1582, 0.02827, 0.2032, 0.01461, 0.1706, 0.05838, 0.1348, 0.07754, 0.1167, 0.05045, 0.1582, 0.02827, 0.1348, 0.07754, 0.1033, 0.1033, 0.08029, 0.08029, 0.1167, 0.05045, 0.1033, 0.1033, 0.07754, 0.1348, 0.05045, 0.1167, 0.08029, 0.08029, 0.07754, 0.1348, 0.05838, 0.1706, 0.02827, 0.1582, 0.05045, 0.1167, 0.05838, 0.1706, 0.04657, 0.2095, 0.01461, 0.2032, 0.02827, 0.1582, 0.04657, 0.2095, 0.04259, 0.25, 0.01, 0.25, 0.01461, 0.2032, 0.04259, 0.25, 0.04657, 0.2905, 0.01461, 0.2968, 0.01, 0.25, 0.04657, 0.2905, 0.05838, 0.3294, 0.02827, 0.3418, 0.01461, 0.2968, 0.05838, 0.3294, 0.07754, 0.3652, 0.05045, 0.3833, 0.02827, 0.3418, 0.07754, 0.3652, 0.1033, 0.3967, 0.08029, 0.4197, 0.05045, 0.3833, 0.1033, 0.3967, 0.1348, 0.4225, 0.1167, 0.4496, 0.08029, 0.4197, 0.1348, 0.4225, 0.1706, 0.4416, 0.1582, 0.4717, 0.1167, 0.4496, 0.1706, 0.4416, 0.2095, 0.4534, 0.2032, 0.4854, 0.1582, 0.4717, 0.2095, 0.4534, 0.25, 0.4574, 0.25, 0.49, 0.2032, 0.4854, 0.2905, 0.4534, 0.25, 0.4574, 0.2095, 0.4534, 0.1706, 0.4416, 0.1348, 0.4225, 0.1033, 0.3967, 0.07754, 0.3652, 0.05838, 0.3294, 0.04657, 0.2905, 0.04259, 0.25, 0.04657, 0.2095, 0.05838, 0.1706, 0.07754, 0.1348, 0.1033, 0.1033, 0.1348, 0.07754, 0.1706, 0.05838, 0.2095, 0.04657, 0.25, 0.04259, 0.2905, 0.04657, 0.3294, 0.05838, 0.3652, 0.07754, 0.3967, 0.1033, 0.4225, 0.1348, 0.4416, 0.1706, 0.4534, 0.2095, 0.4574, 0.25, 0.4534, 0.2905, 0.4416, 0.3294, 0.4225, 0.3652, 0.3967, 0.3967, 0.3652, 0.4225, 0.3294, 0.4416, 0.3967, 0.1033, 0.4225, 0.1348, 0.4225, 0.1348, 0.3967, 0.1033, 0.05838, 0.3294, 0.04657, 0.2905, 0.04657, 0.2905, 0.05838, 0.3294, 0.3652, 0.07754, 0.3967, 0.1033, 0.3967, 0.1033, 0.3652, 0.07754, 0.07754, 0.3652, 0.05838, 0.3294, 0.05838, 0.3294, 0.07754, 0.3652, 0.3294, 0.05838, 0.3652, 0.07754, 0.3652, 0.07754, 0.3294, 0.05838, 0.2905, 0.4534, 0.25, 0.4574, 0.25, 0.4574, 0.2905, 0.4534, 0.1033, 0.3967, 0.07754, 0.3652, 0.07754, 0.3652, 0.1033, 0.3967, 0.2905, 0.04657, 0.3294, 0.05838, 0.3294, 0.05838, 0.2905, 0.04657, 0.3294, 0.4416, 0.2905, 0.4534, 0.2905, 0.4534, 0.3294, 0.4416, 0.1348, 0.4225, 0.1033, 0.3967, 0.1033, 0.3967, 0.1348, 0.4225, 0.25, 0.04259, 0.2905, 0.04657, 0.2905, 0.04657, 0.25, 0.04259, 0.3652, 0.4225, 0.3294, 0.4416, 0.3294, 0.4416, 0.3652, 0.4225, 0.1706, 0.4416, 0.1348, 0.4225, 0.1348, 0.4225, 0.1706, 0.4416, 0.2095, 0.04657, 0.25, 0.04259, 0.25, 0.04259, 0.2095, 0.04657, 0.3967, 0.3967, 0.3652, 0.4225, 0.3652, 0.4225, 0.3967, 0.3967, 0.2095, 0.4534, 0.1706, 0.4416, 0.1706, 0.4416, 0.2095, 0.4534, 0.1706, 0.05838, 0.2095, 0.04657, 0.2095, 0.04657, 0.1706, 0.05838, 0.4225, 0.3652, 0.3967, 0.3967, 0.3967, 0.3967, 0.4225, 0.3652, 0.25, 0.4574, 0.2095, 0.4534, 0.2095, 0.4534, 0.25, 0.4574, 0.1348, 0.07754, 0.1706, 0.05838, 0.1706, 0.05838, 0.1348, 0.07754, 0.4416, 0.3294, 0.4225, 0.3652, 0.4225, 0.3652, 0.4416, 0.3294, 0.1033, 0.1033, 0.1348, 0.07754, 0.1348, 0.07754, 0.1033, 0.1033, 0.4534, 0.2905, 0.4416, 0.3294, 0.4416, 0.3294, 0.4534, 0.2905, 0.07754, 0.1348, 0.1033, 0.1033, 0.1033, 0.1033, 0.07754, 0.1348, 0.4574, 0.25, 0.4534, 0.2905, 0.4534, 0.2905, 0.4574, 0.25, 0.05838, 0.1706, 0.07754, 0.1348, 0.07754, 0.1348, 0.05838, 0.1706, 0.4534, 0.2095, 0.4574, 0.25, 0.4574, 0.25, 0.4534, 0.2095, 0.04657, 0.2095, 0.05838, 0.1706, 0.05838, 0.1706, 0.04657, 0.2095, 0.4416, 0.1706, 0.4534, 0.2095, 0.4534, 0.2095, 0.4416, 0.1706, 0.04259, 0.25, 0.04657, 0.2095, 0.04657, 0.2095, 0.04259, 0.25, 0.4225, 0.1348, 0.4416, 0.1706, 0.4416, 0.1706, 0.4225, 0.1348, 0.03125, 0.5, 0.03125, 0.9463, 0.0, 0.9463, 0.0, 0.5, 0.0625, 0.5, 0.0625, 0.9463, 0.03125, 0.9463, 0.03125, 0.5, 0.09375, 0.5, 0.09375, 0.9463, 0.0625, 0.9463, 0.0625, 0.5, 0.125, 0.5, 0.125, 0.9463, 0.09375, 0.9463, 0.09375, 0.5, 0.1562, 0.5, 0.1562, 0.9463, 0.125, 0.9463, 0.125, 0.5, 0.1875, 0.5, 0.1875, 0.9463, 0.1562, 0.9463, 0.1562, 0.5, 0.2188, 0.5, 0.2188, 0.9463, 0.1875, 0.9463, 0.1875, 0.5, 0.25, 0.5, 0.25, 0.9463, 0.2188, 0.9463, 0.2188, 0.5, 0.2812, 0.5, 0.2812, 0.9463, 0.25, 0.9463, 0.25, 0.5, 0.3125, 0.5, 0.3125, 0.9463, 0.2812, 0.9463, 0.2812, 0.5, 0.3438, 0.5, 0.3438, 0.9463, 0.3125, 0.9463, 0.3125, 0.5, 0.375, 0.5, 0.375, 0.9463, 0.3438, 0.9463, 0.3438, 0.5, 0.4062, 0.5, 0.4062, 0.9463, 0.375, 0.9463, 0.375, 0.5, 0.4375, 0.5, 0.4375, 0.9463, 0.4062, 0.9463, 0.4062, 0.5, 0.4688, 0.5, 0.4688, 0.9463, 0.4375, 0.9463, 0.4375, 0.5, 0.5, 0.5, 0.5, 0.9463, 0.4688, 0.9463, 0.4688, 0.5, 0.5312, 0.5, 0.5312, 0.9463, 0.5, 0.9463, 0.5, 0.5, 0.5625, 0.5, 0.5625, 0.9463, 0.5312, 0.9463, 0.5312, 0.5, 0.5938, 0.5, 0.5938, 0.9463, 0.5625, 0.9463, 0.5625, 0.5, 0.625, 0.5, 0.625, 0.9463, 0.5938, 0.9463, 0.5938, 0.5, 0.6562, 0.5, 0.6562, 0.9463, 0.625, 0.9463, 0.625, 0.5, 0.6875, 0.5, 0.6875, 0.9463, 0.6562, 0.9463, 0.6562, 0.5, 0.7188, 0.5, 0.7188, 0.9463, 0.6875, 0.9463, 0.6875, 0.5, 0.75, 0.5, 0.75, 0.9463, 0.7188, 0.9463, 0.7188, 0.5, 0.7812, 0.5, 0.7812, 0.9463, 0.75, 0.9463, 0.75, 0.5, 0.8125, 0.5, 0.8125, 0.9463, 0.7812, 0.9463, 0.7812, 0.5, 0.8438, 0.5, 0.8438, 0.9463, 0.8125, 0.9463, 0.8125, 0.5, 0.875, 0.5, 0.875, 0.9463, 0.8438, 0.9463, 0.8438, 0.5, 0.9062, 0.5, 0.9062, 0.9463, 0.875, 0.9463, 0.875, 0.5, 0.9375, 0.5, 0.9375, 0.9463, 0.9062, 0.9463, 0.9062, 0.5, 0.9688, 0.5, 0.9688, 0.9463, 0.9375, 0.9463, 0.9375, 0.5, 1.0, 0.5, 1.0, 0.9463, 0.9688, 0.9463, 0.9688, 0.5, 0.7812, 0.9463, 0.7812, 1.0, 0.75, 1.0, 0.75, 0.9463, 0.75, 0.9463, 0.7812, 0.9463, 0.7812, 0.9463, 0.75, 0.9463, 0.4854, 0.2968, 0.49, 0.25, 0.49, 0.25, 0.4854, 0.2968, 0.75, 1.0, 0.75, 0.9463, 0.75, 0.9463, 0.75, 1.0])
me_cylinder.materials.append(mat_steel)
me_cylinder.update()

# ---- objects
ob_x = bpy.data.objects.new('조리대', me_cube_010)
ob_circle_003 = bpy.data.objects.new('Circle.003', me_circle_003)
ob_cylinder = bpy.data.objects.new('Cylinder', me_cylinder)

# ---- transforms, parenting, visibility, modifiers, constraints
ob_x.location = (3.4, 9.4, -6.0)
ob_x.scale = (0.5, 0.5, 1.0)
ob_circle_003.location = (2.012, 6.726, 5.755)
ob_circle_003.scale = (1.101, 1.101, 1.879)
ob_cylinder.location = (-0.2192, -4.308, 6.25)

# ---- collection membership
col_collection.objects.link(ob_x)
col_collection.objects.link(ob_circle_003)
col_collection.objects.link(ob_cylinder)

# ---- scene / render settings (as saved in the file)
scene.frame_start = 1; scene.frame_end = 250; scene.frame_set(1)
scene.render.engine = 'BLENDER_EEVEE_NEXT'
scene.cycles.sampling_pattern = 'TABULATED_SOBOL'
scene.eevee.ray_tracing_options.trace_max_roughness = 0.0
bpy.context.view_layer.update()

# ---- added for rendering (the .blend has no active camera and no usable light): camera, sun
cam_auto = bpy.data.cameras.new('AutoCamera')
cam_auto.lens = 50.0
cam_auto.sensor_width = 36.0
cam_auto.clip_end = 1000.0
ob_auto_camera = bpy.data.objects.new('AutoCamera', cam_auto)
scene.collection.objects.link(ob_auto_camera)
ob_auto_camera.location = (24.9135, -29.8962, 20.0558)
ob_auto_camera.rotation_euler = (1.09748, -7.21219e-08, 0.694738)
scene.camera = ob_auto_camera
light_auto_sun = bpy.data.lights.new('AutoSun', 'SUN')
light_auto_sun.energy = 3.0
light_auto_sun.angle = 0.0523599
ob_auto_sun = bpy.data.objects.new('AutoSun', light_auto_sun)
scene.collection.objects.link(ob_auto_sun)
ob_auto_sun.rotation_euler = (0.872665, 0.174533, 0.523599)
bpy.context.view_layer.update()
